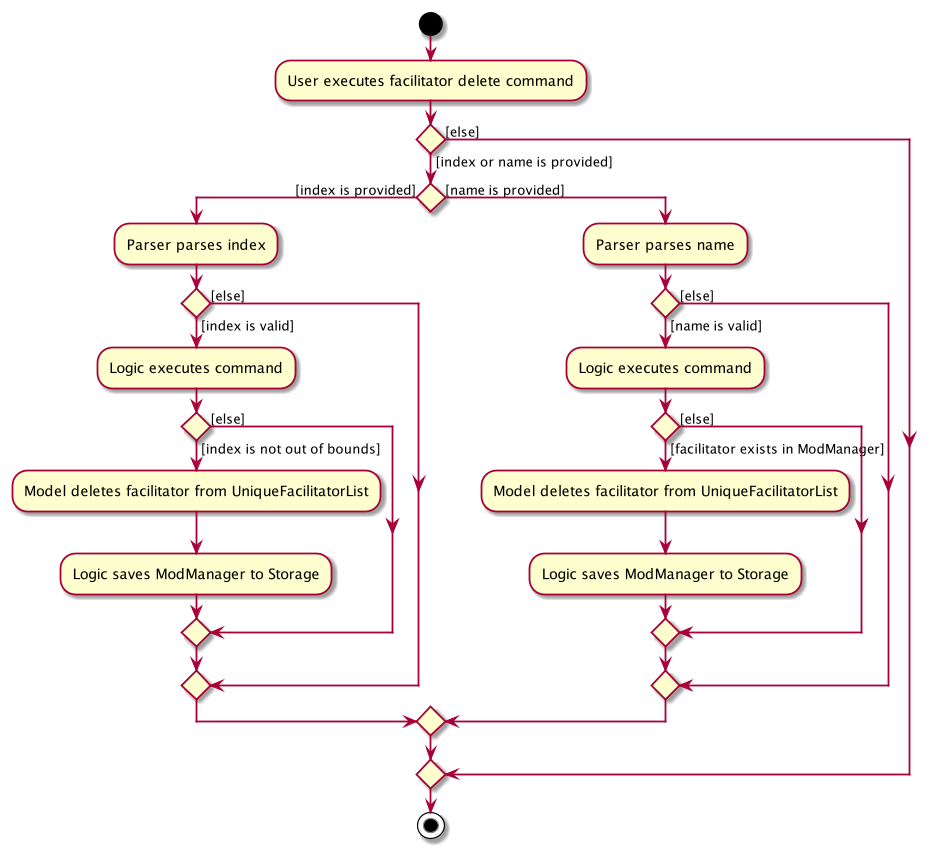

The diagram above was rendered by PlantUML. Its source (embedded in the PNG):
@startuml
start
:User executes facilitator delete command;
if () then ([index or name is provided])
    if () then ([index is provided])
        :Parser parses index;
        if () then ([index is valid])
            :Logic executes command;
            if () then ([index is not out of bounds])
                :Model deletes facilitator from UniqueFacilitatorList;
                :Logic saves ModManager to Storage;
            else ([else])
            endif
        else ([else])
        endif
    else ([name is provided])
        :Parser parses name;
        if () then ([name is valid])
            :Logic executes command;
            if () then ([facilitator exists in ModManager])
                :Model deletes facilitator from UniqueFacilitatorList;
                :Logic saves ModManager to Storage;
            else ([else])
            endif
        else ([else])
        endif
    endif
else ([else])
endif
stop
@enduml